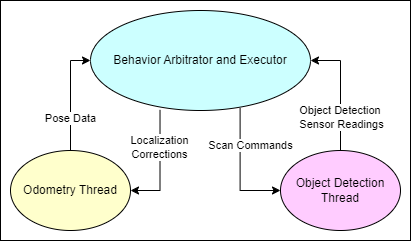

The diagram above was exported from draw.io. Its source (the exported page's mxGraphModel, read from the mxfile embedded in the PNG):
<mxGraphModel dx="1674" dy="738" grid="1" gridSize="10" guides="1" tooltips="1" connect="1" arrows="1" fold="1" page="1" pageScale="1" pageWidth="850" pageHeight="1100" math="0" shadow="0">
  <root>
    <mxCell id="0" />
    <mxCell id="1" parent="0" />
    <mxCell id="g8grGAJXlbgn730K5gEk-1" value="" style="rounded=0;whiteSpace=wrap;html=1;" vertex="1" parent="1">
      <mxGeometry x="200" y="220" width="410" height="240" as="geometry" />
    </mxCell>
    <mxCell id="XI4qVwqTaFg_5JY1vkPg-12" style="edgeStyle=orthogonalEdgeStyle;rounded=0;orthogonalLoop=1;jettySize=auto;html=1;entryX=1;entryY=0.5;entryDx=0;entryDy=0;exitX=0.316;exitY=0.994;exitDx=0;exitDy=0;exitPerimeter=0;" parent="1" source="XI4qVwqTaFg_5JY1vkPg-1" target="XI4qVwqTaFg_5JY1vkPg-2" edge="1">
      <mxGeometry relative="1" as="geometry" />
    </mxCell>
    <mxCell id="XI4qVwqTaFg_5JY1vkPg-13" value="Localization&lt;div&gt;Corrections&lt;/div&gt;" style="edgeLabel;html=1;align=center;verticalAlign=middle;resizable=0;points=[];" parent="XI4qVwqTaFg_5JY1vkPg-12" vertex="1" connectable="0">
      <mxGeometry x="-0.3249" y="-1" relative="1" as="geometry">
        <mxPoint as="offset" />
      </mxGeometry>
    </mxCell>
    <mxCell id="XI4qVwqTaFg_5JY1vkPg-14" style="edgeStyle=orthogonalEdgeStyle;rounded=0;orthogonalLoop=1;jettySize=auto;html=1;entryX=0;entryY=0.5;entryDx=0;entryDy=0;exitX=0.68;exitY=0.977;exitDx=0;exitDy=0;exitPerimeter=0;" parent="1" source="XI4qVwqTaFg_5JY1vkPg-1" target="XI4qVwqTaFg_5JY1vkPg-3" edge="1">
      <mxGeometry relative="1" as="geometry" />
    </mxCell>
    <mxCell id="XI4qVwqTaFg_5JY1vkPg-15" value="Scan Commands" style="edgeLabel;html=1;align=center;verticalAlign=middle;resizable=0;points=[];" parent="XI4qVwqTaFg_5JY1vkPg-14" vertex="1" connectable="0">
      <mxGeometry x="-0.1887" y="1" relative="1" as="geometry">
        <mxPoint x="9" y="-13" as="offset" />
      </mxGeometry>
    </mxCell>
    <mxCell id="XI4qVwqTaFg_5JY1vkPg-1" value="Behavior Arbitrator and Executor" style="ellipse;whiteSpace=wrap;html=1;fillColor=#CCFFFF;" parent="1" vertex="1">
      <mxGeometry x="290" y="230" width="220" height="100" as="geometry" />
    </mxCell>
    <mxCell id="XI4qVwqTaFg_5JY1vkPg-4" style="edgeStyle=orthogonalEdgeStyle;rounded=0;orthogonalLoop=1;jettySize=auto;html=1;entryX=0;entryY=0.5;entryDx=0;entryDy=0;" parent="1" source="XI4qVwqTaFg_5JY1vkPg-2" target="XI4qVwqTaFg_5JY1vkPg-1" edge="1">
      <mxGeometry relative="1" as="geometry" />
    </mxCell>
    <mxCell id="XI4qVwqTaFg_5JY1vkPg-5" value="Pose Data" style="edgeLabel;html=1;align=center;verticalAlign=middle;resizable=0;points=[];" parent="XI4qVwqTaFg_5JY1vkPg-4" vertex="1" connectable="0">
      <mxGeometry x="-0.3998" y="1" relative="1" as="geometry">
        <mxPoint as="offset" />
      </mxGeometry>
    </mxCell>
    <mxCell id="XI4qVwqTaFg_5JY1vkPg-2" value="Odometry Thread" style="ellipse;whiteSpace=wrap;html=1;fillColor=#FFFFCC;" parent="1" vertex="1">
      <mxGeometry x="210" y="370" width="120" height="80" as="geometry" />
    </mxCell>
    <mxCell id="XI4qVwqTaFg_5JY1vkPg-6" style="edgeStyle=orthogonalEdgeStyle;rounded=0;orthogonalLoop=1;jettySize=auto;html=1;entryX=1;entryY=0.5;entryDx=0;entryDy=0;" parent="1" source="XI4qVwqTaFg_5JY1vkPg-3" target="XI4qVwqTaFg_5JY1vkPg-1" edge="1">
      <mxGeometry relative="1" as="geometry" />
    </mxCell>
    <mxCell id="XI4qVwqTaFg_5JY1vkPg-7" value="Object Detection&amp;nbsp;&lt;div&gt;Sensor Readings&lt;/div&gt;" style="edgeLabel;html=1;align=center;verticalAlign=middle;resizable=0;points=[];" parent="XI4qVwqTaFg_5JY1vkPg-6" vertex="1" connectable="0">
      <mxGeometry x="-0.2885" y="-1" relative="1" as="geometry">
        <mxPoint x="-1" y="9" as="offset" />
      </mxGeometry>
    </mxCell>
    <mxCell id="XI4qVwqTaFg_5JY1vkPg-3" value="Object Detection Thread" style="ellipse;whiteSpace=wrap;html=1;fillColor=#FFCCFF;" parent="1" vertex="1">
      <mxGeometry x="480" y="370" width="120" height="80" as="geometry" />
    </mxCell>
  </root>
</mxGraphModel>